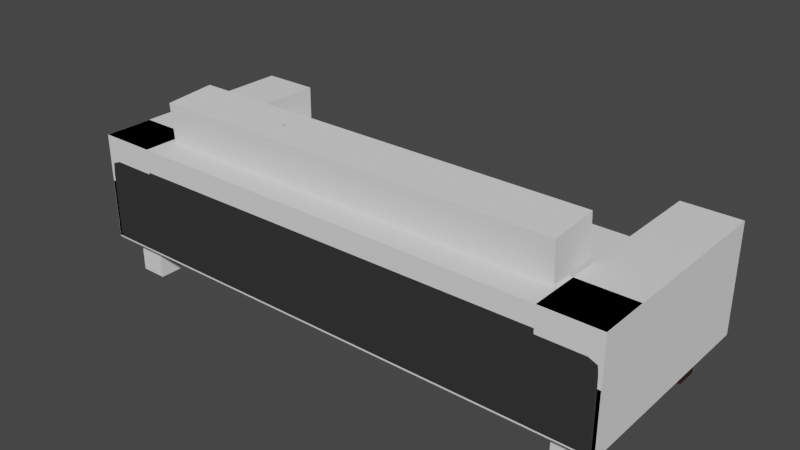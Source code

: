 # Source: couch_0.blend  (saved by Blender 3.6.13; exported with 4.5.12 LTS)
import bpy
from mathutils import Matrix  # noqa: F401  (used for matrix-valued properties, if any)

bpy.ops.wm.read_factory_settings(use_empty=True)
scene = bpy.context.scene
scene.name = 'Scene'

# ---- collections
col_couch = bpy.data.collections.new('Couch'); scene.collection.children.link(col_couch)

# ---- materials (node trees are filled in below, after node groups)
mat_material_004 = bpy.data.materials.new('Material.004')
mat_material_004.use_transparent_shadow = False
mat_couchcloth = bpy.data.materials.new('Couchcloth')
mat_couchcloth.use_transparent_shadow = False

# ---- material node trees
mat_material_004.use_nodes = True; mat_material_004.node_tree.nodes.clear()
_N = mat_material_004.node_tree.nodes; _L = mat_material_004.node_tree.links
n0 = _N.new('ShaderNodeBsdfPrincipled'); n0.name = 'Principled BSDF'; n0.location = (10, 300)
n0.distribution = 'GGX'
n0.subsurface_method = 'RANDOM_WALK_SKIN'
n0.inputs[0].default_value = (0.02849, 0.01243, 0.007008, 1.0)
n0.inputs[3].default_value = 1.45
n0.inputs[27].default_value = (0.0, 0.0, 0.0, 1.0)
n0.inputs[28].default_value = 1.0
n1 = _N.new('ShaderNodeOutputMaterial'); n1.name = 'Material Output'; n1.location = (300, 300)
_L.new(n0.outputs[0], n1.inputs[0])
n1.is_active_output = True
mat_couchcloth.use_nodes = True; mat_couchcloth.node_tree.nodes.clear()
_N = mat_couchcloth.node_tree.nodes; _L = mat_couchcloth.node_tree.links
n0 = _N.new('ShaderNodeBsdfPrincipled'); n0.name = 'Principled BSDF'; n0.location = (10, 300)
n0.distribution = 'GGX'
n0.subsurface_method = 'RANDOM_WALK_SKIN'
n0.inputs[0].default_value = (0.03472, 0.03472, 0.03472, 1.0)
n0.inputs[3].default_value = 1.45
n0.inputs[13].default_value = 0.2619
n0.inputs[27].default_value = (0.0, 0.0, 0.0, 1.0)
n0.inputs[28].default_value = 1.0
n1 = _N.new('ShaderNodeOutputMaterial'); n1.name = 'Material Output'; n1.location = (300, 300)
_L.new(n0.outputs[0], n1.inputs[0])
n1.is_active_output = True

# ---- world
world_world = bpy.data.worlds.new('World'); scene.world = world_world
world_world.use_nodes = True; world_world.node_tree.nodes.clear()
_N = world_world.node_tree.nodes; _L = world_world.node_tree.links
n0 = _N.new('ShaderNodeOutputWorld'); n0.name = 'World Output'; n0.location = (300, 300)
n1 = _N.new('ShaderNodeBackground'); n1.name = 'Background'; n1.location = (10, 300)
n1.inputs[0].default_value = (0.05088, 0.05088, 0.05088, 1.0)
_L.new(n1.outputs[0], n0.inputs[0])
n0.is_active_output = True
world_world.color = (0.05088, 0.05088, 0.05088)
world_world.use_sun_shadow = False
world_world.sun_shadow_jitter_overblur = 0.0

# ---- meshes
me_cube_011 = bpy.data.meshes.new('Cube.011')
me_cube_011.from_pydata([(-0.7639, -0.7639, -1.298), (-0.7639, -0.7639, -0.4959), (-0.7639, 0.7639, -1.298), (-0.7639, 0.7639, -0.4959), (0.7639, -0.7639, -1.298), (0.7639, -0.7639, -0.4959), (0.7639, 0.7639, -1.298), (0.7639, 0.7639, -0.4959)], [], [(0, 1, 3, 2), (2, 3, 7, 6), (6, 7, 5, 4), (4, 5, 1, 0), (2, 6, 4, 0), (7, 3, 1, 5)])
_uv = me_cube_011.uv_layers.new(name='UVMap')
_uv.uv.foreach_set('vector', [0.375, 0.0, 0.625, 0.0, 0.625, 0.25, 0.375, 0.25, 0.375, 0.25, 0.625, 0.25, 0.625, 0.5, 0.375, 0.5, 0.375, 0.5, 0.625, 0.5, 0.625, 0.75, 0.375, 0.75, 0.375, 0.75, 0.625, 0.75, 0.625, 1.0, 0.375, 1.0, 0.125, 0.5, 0.375, 0.5, 0.375, 0.75, 0.125, 0.75, 0.625, 0.5, 0.875, 0.5, 0.875, 0.75, 0.625, 0.75])
me_cube_011.materials.append(mat_material_004)
me_cube_011.update()
me_cube_006 = bpy.data.meshes.new('Cube.006')
me_cube_006.from_pydata([(-1.699, -0.9904, -0.1771), (-1.699, -0.9904, 0.1771), (-1.699, 1.01, -0.1771), (-1.699, 1.01, 0.1771), (1.694, -0.9904, -0.1771), (1.694, -0.9904, 0.1771), (1.694, 1.01, -0.1771), (1.694, 1.01, 0.1771), (1.187, 1.01, -0.1771), (1.187, 1.01, 0.1771), (1.187, -0.9904, -0.1771), (1.187, -0.9904, 0.1771), (-1.182, 1.01, -0.1771), (-1.182, -0.9904, 0.1771), (-1.182, 1.01, 0.1771), (-1.182, -0.9904, -0.1771), (-1.699, 0.6005, -0.1771), (-1.699, 0.6005, 0.1771), (1.694, 0.6005, -0.1771), (1.694, 0.6005, 0.1771), (1.187, 0.6005, 0.1771), (1.187, 0.6005, -0.1771), (-1.182, 0.6005, -0.1771), (-1.182, 0.6005, 0.1771), (-1.699, -0.6196, -0.1771), (1.694, -0.6196, 0.1771), (1.187, -0.6196, 0.1771), (1.187, -0.6196, -0.1771), (-1.182, -0.6196, -0.1771), (-1.182, -0.6196, 0.1771), (-1.699, -0.6196, 0.1771), (1.694, -0.6196, -0.1771)], [], [(16, 17, 3, 2), (8, 9, 7, 6), (31, 25, 5, 4), (15, 13, 1, 0), (27, 31, 4, 10), (29, 30, 1, 13), (25, 26, 11, 5), (28, 27, 10, 15), (4, 5, 11, 10), (12, 14, 9, 8), (2, 3, 14, 12), (24, 28, 15, 0), (26, 29, 13, 11), (10, 11, 13, 15), (9, 14, 23, 20), (2, 12, 22, 16), (12, 8, 21, 22), (7, 9, 20, 19), (14, 3, 17, 23), (8, 6, 18, 21), (6, 7, 19, 18), (24, 30, 17, 16), (0, 1, 30, 24), (20, 23, 29, 26), (16, 22, 28, 24), (22, 21, 27, 28), (19, 20, 26, 25), (23, 17, 30, 29), (21, 18, 31, 27), (18, 19, 25, 31)])
_uv = me_cube_006.uv_layers.new(name='UVMap')
_uv.uv.foreach_set('vector', [0.375, 0.2355, 0.625, 0.2355, 0.625, 0.25, 0.375, 0.25, 0.375, 0.4942, 0.625, 0.4942, 0.625, 0.5, 0.375, 0.5, 0.375, 0.7403, 0.625, 0.7403, 0.625, 0.75, 0.375, 0.75, 0.375, 0.9935, 0.625, 0.9935, 0.625, 1.0, 0.375, 1.0, 0.3692, 0.7403, 0.375, 0.7403, 0.375, 0.75, 0.3692, 0.75, 0.8685, 0.7403, 0.875, 0.7403, 0.875, 0.75, 0.8685, 0.75, 0.625, 0.7403, 0.6308, 0.7403, 0.6308, 0.75, 0.625, 0.75, 0.1315, 0.7403, 0.3692, 0.7403, 0.3692, 0.75, 0.1315, 0.75, 0.375, 0.75, 0.625, 0.75, 0.625, 0.7558, 0.375, 0.7558, 0.375, 0.2565, 0.625, 0.2565, 0.625, 0.4942, 0.375, 0.4942, 0.375, 0.25, 0.625, 0.25, 0.625, 0.2565, 0.375, 0.2565, 0.125, 0.7403, 0.1315, 0.7403, 0.1315, 0.75, 0.125, 0.75, 0.6308, 0.7403, 0.8685, 0.7403, 0.8685, 0.75, 0.6308, 0.75, 0.375, 0.7558, 0.625, 0.7558, 0.625, 0.9935, 0.375, 0.9935, 0.6308, 0.5, 0.8685, 0.5, 0.8685, 0.5145, 0.6308, 0.5145, 0.125, 0.5, 0.1315, 0.5, 0.1315, 0.5145, 0.125, 0.5145, 0.1315, 0.5, 0.3692, 0.5, 0.3692, 0.5145, 0.1315, 0.5145, 0.625, 0.5, 0.6308, 0.5, 0.6308, 0.5145, 0.625, 0.5145, 0.8685, 0.5, 0.875, 0.5, 0.875, 0.5145, 0.8685, 0.5145, 0.3692, 0.5, 0.375, 0.5, 0.375, 0.5145, 0.3692, 0.5145, 0.375, 0.5, 0.625, 0.5, 0.625, 0.5145, 0.375, 0.5145, 0.375, 0.009718, 0.625, 0.009718, 0.625, 0.2355, 0.375, 0.2355, 0.375, 0.0, 0.625, 0.0, 0.625, 0.009718, 0.375, 0.009718, 0.6308, 0.5145, 0.8685, 0.5145, 0.8685, 0.7403, 0.6308, 0.7403, 0.125, 0.5145, 0.1315, 0.5145, 0.1315, 0.7403, 0.125, 0.7403, 0.1315, 0.5145, 0.3692, 0.5145, 0.3692, 0.7403, 0.1315, 0.7403, 0.625, 0.5145, 0.6308, 0.5145, 0.6308, 0.7403, 0.625, 0.7403, 0.8685, 0.5145, 0.875, 0.5145, 0.875, 0.7403, 0.8685, 0.7403, 0.3692, 0.5145, 0.375, 0.5145, 0.375, 0.7403, 0.3692, 0.7403, 0.375, 0.5145, 0.625, 0.5145, 0.625, 0.7403, 0.375, 0.7403])
me_cube_006.materials.append(mat_couchcloth)
me_cube_006.update()
me_cube_005 = bpy.data.meshes.new('Cube.005')
me_cube_005.from_pydata([(-1.699, -0.9904, -0.1771), (-1.699, -0.9904, 0.1771), (-1.699, 1.01, -0.1771), (-1.699, 1.01, 0.1771), (1.694, -0.9904, -0.1771), (1.694, -0.9904, 0.1771), (1.694, 1.01, -0.1771), (1.694, 1.01, 0.1771), (1.187, 1.01, -0.1771), (1.187, 1.01, 0.1771), (1.187, -0.9904, -0.1771), (1.187, -0.9904, 0.1771), (-1.182, 1.01, -0.1771), (-1.182, -0.9904, 0.1771), (-1.182, 1.01, 0.1771), (-1.182, -0.9904, -0.1771), (-1.699, 0.6005, -0.1771), (-1.699, 0.6005, 0.1771), (1.694, 0.6005, -0.1771), (1.694, 0.6005, 0.1771), (1.187, 0.6005, 0.1771), (1.187, 0.6005, -0.1771), (-1.182, 0.6005, -0.1771), (-1.182, 0.6005, 0.1771), (-1.699, -0.6196, -0.1771), (1.694, -0.6196, 0.1771), (1.187, -0.6196, 0.1771), (1.187, -0.6196, -0.1771), (-1.182, -0.6196, -0.1771), (-1.182, -0.6196, 0.1771), (-1.699, -0.6196, 0.1771), (1.694, -0.6196, -0.1771)], [], [(16, 17, 3, 2), (8, 9, 7, 6), (31, 25, 5, 4), (15, 13, 1, 0), (27, 31, 4, 10), (29, 30, 1, 13), (25, 26, 11, 5), (28, 27, 10, 15), (4, 5, 11, 10), (12, 14, 9, 8), (2, 3, 14, 12), (24, 28, 15, 0), (26, 29, 13, 11), (10, 11, 13, 15), (9, 14, 23, 20), (2, 12, 22, 16), (12, 8, 21, 22), (7, 9, 20, 19), (14, 3, 17, 23), (8, 6, 18, 21), (6, 7, 19, 18), (24, 30, 17, 16), (0, 1, 30, 24), (20, 23, 29, 26), (16, 22, 28, 24), (22, 21, 27, 28), (19, 20, 26, 25), (23, 17, 30, 29), (21, 18, 31, 27), (18, 19, 25, 31)])
_uv = me_cube_005.uv_layers.new(name='UVMap')
_uv.uv.foreach_set('vector', [0.375, 0.2355, 0.625, 0.2355, 0.625, 0.25, 0.375, 0.25, 0.375, 0.4942, 0.625, 0.4942, 0.625, 0.5, 0.375, 0.5, 0.375, 0.7403, 0.625, 0.7403, 0.625, 0.75, 0.375, 0.75, 0.375, 0.9935, 0.625, 0.9935, 0.625, 1.0, 0.375, 1.0, 0.3692, 0.7403, 0.375, 0.7403, 0.375, 0.75, 0.3692, 0.75, 0.8685, 0.7403, 0.875, 0.7403, 0.875, 0.75, 0.8685, 0.75, 0.625, 0.7403, 0.6308, 0.7403, 0.6308, 0.75, 0.625, 0.75, 0.1315, 0.7403, 0.3692, 0.7403, 0.3692, 0.75, 0.1315, 0.75, 0.375, 0.75, 0.625, 0.75, 0.625, 0.7558, 0.375, 0.7558, 0.375, 0.2565, 0.625, 0.2565, 0.625, 0.4942, 0.375, 0.4942, 0.375, 0.25, 0.625, 0.25, 0.625, 0.2565, 0.375, 0.2565, 0.125, 0.7403, 0.1315, 0.7403, 0.1315, 0.75, 0.125, 0.75, 0.6308, 0.7403, 0.8685, 0.7403, 0.8685, 0.75, 0.6308, 0.75, 0.375, 0.7558, 0.625, 0.7558, 0.625, 0.9935, 0.375, 0.9935, 0.6308, 0.5, 0.8685, 0.5, 0.8685, 0.5145, 0.6308, 0.5145, 0.125, 0.5, 0.1315, 0.5, 0.1315, 0.5145, 0.125, 0.5145, 0.1315, 0.5, 0.3692, 0.5, 0.3692, 0.5145, 0.1315, 0.5145, 0.625, 0.5, 0.6308, 0.5, 0.6308, 0.5145, 0.625, 0.5145, 0.8685, 0.5, 0.875, 0.5, 0.875, 0.5145, 0.8685, 0.5145, 0.3692, 0.5, 0.375, 0.5, 0.375, 0.5145, 0.3692, 0.5145, 0.375, 0.5, 0.625, 0.5, 0.625, 0.5145, 0.375, 0.5145, 0.375, 0.009718, 0.625, 0.009718, 0.625, 0.2355, 0.375, 0.2355, 0.375, 0.0, 0.625, 0.0, 0.625, 0.009718, 0.375, 0.009718, 0.6308, 0.5145, 0.8685, 0.5145, 0.8685, 0.7403, 0.6308, 0.7403, 0.125, 0.5145, 0.1315, 0.5145, 0.1315, 0.7403, 0.125, 0.7403, 0.1315, 0.5145, 0.3692, 0.5145, 0.3692, 0.7403, 0.1315, 0.7403, 0.625, 0.5145, 0.6308, 0.5145, 0.6308, 0.7403, 0.625, 0.7403, 0.8685, 0.5145, 0.875, 0.5145, 0.875, 0.7403, 0.8685, 0.7403, 0.3692, 0.5145, 0.375, 0.5145, 0.375, 0.7403, 0.3692, 0.7403, 0.375, 0.5145, 0.625, 0.5145, 0.625, 0.7403, 0.375, 0.7403])
me_cube_005.materials.append(mat_couchcloth)
me_cube_005.update()
me_cube_004 = bpy.data.meshes.new('Cube.004')
me_cube_004.from_pydata([(-1.699, -0.9904, -0.1771), (-1.699, -0.9904, 0.1771), (-1.699, 1.01, -0.1771), (-1.699, 1.01, 0.1771), (1.694, -0.9904, -0.1771), (1.694, -0.9904, 0.1771), (1.694, 1.01, -0.1771), (1.694, 1.01, 0.1771), (1.187, 1.01, -0.1771), (1.187, 1.01, 0.1771), (1.187, -0.9904, -0.1771), (1.187, -0.9904, 0.1771), (-1.182, 1.01, -0.1771), (-1.182, -0.9904, 0.1771), (-1.182, 1.01, 0.1771), (-1.182, -0.9904, -0.1771), (-1.699, 0.6005, -0.1771), (-1.699, 0.6005, 0.1771), (1.694, 0.6005, -0.1771), (1.694, 0.6005, 0.1771), (1.187, 0.6005, 0.1771), (1.187, 0.6005, -0.1771), (-1.182, 0.6005, -0.1771), (-1.182, 0.6005, 0.1771), (-1.699, -0.6196, -0.1771), (1.694, -0.6196, 0.1771), (1.187, -0.6196, 0.1771), (1.187, -0.6196, -0.1771), (-1.182, -0.6196, -0.1771), (-1.182, -0.6196, 0.1771), (-1.699, -0.6196, 0.1771), (1.694, -0.6196, -0.1771)], [], [(16, 17, 3, 2), (8, 9, 7, 6), (31, 25, 5, 4), (15, 13, 1, 0), (27, 31, 4, 10), (29, 30, 1, 13), (25, 26, 11, 5), (28, 27, 10, 15), (4, 5, 11, 10), (12, 14, 9, 8), (2, 3, 14, 12), (24, 28, 15, 0), (26, 29, 13, 11), (10, 11, 13, 15), (9, 14, 23, 20), (2, 12, 22, 16), (12, 8, 21, 22), (7, 9, 20, 19), (14, 3, 17, 23), (8, 6, 18, 21), (6, 7, 19, 18), (24, 30, 17, 16), (0, 1, 30, 24), (20, 23, 29, 26), (16, 22, 28, 24), (22, 21, 27, 28), (19, 20, 26, 25), (23, 17, 30, 29), (21, 18, 31, 27), (18, 19, 25, 31)])
_uv = me_cube_004.uv_layers.new(name='UVMap')
_uv.uv.foreach_set('vector', [0.375, 0.2355, 0.625, 0.2355, 0.625, 0.25, 0.375, 0.25, 0.375, 0.4942, 0.625, 0.4942, 0.625, 0.5, 0.375, 0.5, 0.375, 0.7403, 0.625, 0.7403, 0.625, 0.75, 0.375, 0.75, 0.375, 0.9935, 0.625, 0.9935, 0.625, 1.0, 0.375, 1.0, 0.3692, 0.7403, 0.375, 0.7403, 0.375, 0.75, 0.3692, 0.75, 0.8685, 0.7403, 0.875, 0.7403, 0.875, 0.75, 0.8685, 0.75, 0.625, 0.7403, 0.6308, 0.7403, 0.6308, 0.75, 0.625, 0.75, 0.1315, 0.7403, 0.3692, 0.7403, 0.3692, 0.75, 0.1315, 0.75, 0.375, 0.75, 0.625, 0.75, 0.625, 0.7558, 0.375, 0.7558, 0.375, 0.2565, 0.625, 0.2565, 0.625, 0.4942, 0.375, 0.4942, 0.375, 0.25, 0.625, 0.25, 0.625, 0.2565, 0.375, 0.2565, 0.125, 0.7403, 0.1315, 0.7403, 0.1315, 0.75, 0.125, 0.75, 0.6308, 0.7403, 0.8685, 0.7403, 0.8685, 0.75, 0.6308, 0.75, 0.375, 0.7558, 0.625, 0.7558, 0.625, 0.9935, 0.375, 0.9935, 0.6308, 0.5, 0.8685, 0.5, 0.8685, 0.5145, 0.6308, 0.5145, 0.125, 0.5, 0.1315, 0.5, 0.1315, 0.5145, 0.125, 0.5145, 0.1315, 0.5, 0.3692, 0.5, 0.3692, 0.5145, 0.1315, 0.5145, 0.625, 0.5, 0.6308, 0.5, 0.6308, 0.5145, 0.625, 0.5145, 0.8685, 0.5, 0.875, 0.5, 0.875, 0.5145, 0.8685, 0.5145, 0.3692, 0.5, 0.375, 0.5, 0.375, 0.5145, 0.3692, 0.5145, 0.375, 0.5, 0.625, 0.5, 0.625, 0.5145, 0.375, 0.5145, 0.375, 0.009718, 0.625, 0.009718, 0.625, 0.2355, 0.375, 0.2355, 0.375, 0.0, 0.625, 0.0, 0.625, 0.009718, 0.375, 0.009718, 0.6308, 0.5145, 0.8685, 0.5145, 0.8685, 0.7403, 0.6308, 0.7403, 0.125, 0.5145, 0.1315, 0.5145, 0.1315, 0.7403, 0.125, 0.7403, 0.1315, 0.5145, 0.3692, 0.5145, 0.3692, 0.7403, 0.1315, 0.7403, 0.625, 0.5145, 0.6308, 0.5145, 0.6308, 0.7403, 0.625, 0.7403, 0.8685, 0.5145, 0.875, 0.5145, 0.875, 0.7403, 0.8685, 0.7403, 0.3692, 0.5145, 0.375, 0.5145, 0.375, 0.7403, 0.3692, 0.7403, 0.375, 0.5145, 0.625, 0.5145, 0.625, 0.7403, 0.375, 0.7403])
me_cube_004.materials.append(mat_couchcloth)
me_cube_004.update()
me_cube_003 = bpy.data.meshes.new('Cube.003')
me_cube_003.from_pydata([(-1.699, -0.9904, -0.1771), (-1.699, -0.9904, 0.1771), (-1.699, 1.01, -0.1771), (-1.699, 1.01, 0.1771), (1.694, -0.9904, -0.1771), (1.694, -0.9904, 0.1771), (1.694, 1.01, -0.1771), (1.694, 1.01, 0.1771), (1.615, 1.01, -0.1771), (1.615, 1.01, 0.1771), (1.615, -0.9904, -0.1771), (1.615, -0.9904, 0.1771), (-1.611, 1.01, -0.1771), (-1.611, -0.9904, 0.1771), (-1.611, 1.01, 0.1771), (-1.611, -0.9904, -0.1771), (-1.699, 0.8936, -0.1771), (-1.699, 0.8936, 0.1771), (1.694, 0.8936, -0.1771), (1.694, 0.8936, 0.1771), (1.615, 0.8936, 0.1771), (1.615, 0.8936, -0.1771), (-1.611, 0.8936, -0.1771), (-1.611, 0.8936, 0.1771), (-1.699, -0.9127, -0.1771), (1.694, -0.9127, 0.1771), (1.615, -0.9127, 0.1771), (1.615, -0.9127, -0.1771), (-1.611, -0.9127, -0.1771), (-1.611, -0.9127, 0.1771), (-1.699, -0.9127, 0.1771), (1.694, -0.9127, -0.1771)], [], [(16, 17, 3, 2), (8, 9, 7, 6), (31, 25, 5, 4), (15, 13, 1, 0), (27, 31, 4, 10), (29, 30, 1, 13), (25, 26, 11, 5), (28, 27, 10, 15), (4, 5, 11, 10), (12, 14, 9, 8), (2, 3, 14, 12), (24, 28, 15, 0), (26, 29, 13, 11), (10, 11, 13, 15), (9, 14, 23, 20), (2, 12, 22, 16), (12, 8, 21, 22), (7, 9, 20, 19), (14, 3, 17, 23), (8, 6, 18, 21), (6, 7, 19, 18), (24, 30, 17, 16), (0, 1, 30, 24), (20, 23, 29, 26), (16, 22, 28, 24), (22, 21, 27, 28), (19, 20, 26, 25), (23, 17, 30, 29), (21, 18, 31, 27), (18, 19, 25, 31)])
_uv = me_cube_003.uv_layers.new(name='UVMap')
_uv.uv.foreach_set('vector', [0.375, 0.2355, 0.625, 0.2355, 0.625, 0.25, 0.375, 0.25, 0.375, 0.4942, 0.625, 0.4942, 0.625, 0.5, 0.375, 0.5, 0.375, 0.7403, 0.625, 0.7403, 0.625, 0.75, 0.375, 0.75, 0.375, 0.9935, 0.625, 0.9935, 0.625, 1.0, 0.375, 1.0, 0.3692, 0.7403, 0.375, 0.7403, 0.375, 0.75, 0.3692, 0.75, 0.8685, 0.7403, 0.875, 0.7403, 0.875, 0.75, 0.8685, 0.75, 0.625, 0.7403, 0.6308, 0.7403, 0.6308, 0.75, 0.625, 0.75, 0.1315, 0.7403, 0.3692, 0.7403, 0.3692, 0.75, 0.1315, 0.75, 0.375, 0.75, 0.625, 0.75, 0.625, 0.7558, 0.375, 0.7558, 0.375, 0.2565, 0.625, 0.2565, 0.625, 0.4942, 0.375, 0.4942, 0.375, 0.25, 0.625, 0.25, 0.625, 0.2565, 0.375, 0.2565, 0.125, 0.7403, 0.1315, 0.7403, 0.1315, 0.75, 0.125, 0.75, 0.6308, 0.7403, 0.8685, 0.7403, 0.8685, 0.75, 0.6308, 0.75, 0.375, 0.7558, 0.625, 0.7558, 0.625, 0.9935, 0.375, 0.9935, 0.6308, 0.5, 0.8685, 0.5, 0.8685, 0.5145, 0.6308, 0.5145, 0.125, 0.5, 0.1315, 0.5, 0.1315, 0.5145, 0.125, 0.5145, 0.1315, 0.5, 0.3692, 0.5, 0.3692, 0.5145, 0.1315, 0.5145, 0.625, 0.5, 0.6308, 0.5, 0.6308, 0.5145, 0.625, 0.5145, 0.8685, 0.5, 0.875, 0.5, 0.875, 0.5145, 0.8685, 0.5145, 0.3692, 0.5, 0.375, 0.5, 0.375, 0.5145, 0.3692, 0.5145, 0.375, 0.5, 0.625, 0.5, 0.625, 0.5145, 0.375, 0.5145, 0.375, 0.009718, 0.625, 0.009718, 0.625, 0.2355, 0.375, 0.2355, 0.375, 0.0, 0.625, 0.0, 0.625, 0.009718, 0.375, 0.009718, 0.6308, 0.5145, 0.8685, 0.5145, 0.8685, 0.7403, 0.6308, 0.7403, 0.125, 0.5145, 0.1315, 0.5145, 0.1315, 0.7403, 0.125, 0.7403, 0.1315, 0.5145, 0.3692, 0.5145, 0.3692, 0.7403, 0.1315, 0.7403, 0.625, 0.5145, 0.6308, 0.5145, 0.6308, 0.7403, 0.625, 0.7403, 0.8685, 0.5145, 0.875, 0.5145, 0.875, 0.7403, 0.8685, 0.7403, 0.3692, 0.5145, 0.375, 0.5145, 0.375, 0.7403, 0.3692, 0.7403, 0.375, 0.5145, 0.625, 0.5145, 0.625, 0.7403, 0.375, 0.7403])
me_cube_003.materials.append(mat_couchcloth)
me_cube_003.update()
me_cube_002 = bpy.data.meshes.new('Cube.002')
me_cube_002.from_pydata([(-1.076, -0.3139, -0.1647), (-1.076, -0.3139, -0.02998), (-1.076, 0.6878, -0.1647), (-1.076, 0.6878, -0.02998), (1.072, -0.3139, -0.1647), (1.072, -0.3139, -0.02998), (1.072, 0.6878, -0.1647), (1.072, 0.6878, -0.02998), (0.8455, 0.6878, -0.1647), (0.8455, 0.6878, -0.02998), (0.8455, -0.3139, -0.1647), (0.8455, -0.3139, -0.02998), (-0.8419, 0.6878, -0.1647), (-0.8419, -0.3139, -0.02998), (-0.8419, 0.6878, -0.02998), (-0.8419, -0.3139, -0.1647), (-1.076, -0.171, -0.1647), (-1.076, -0.171, -0.02998), (1.072, -0.171, -0.1647), (1.072, -0.171, -0.02998), (0.8455, -0.171, -0.02998), (0.8455, -0.171, -0.1647), (-0.8419, -0.171, -0.1647), (-0.8419, -0.171, -0.02998), (-1.076, -0.171, 0.3041), (-1.076, 0.6878, 0.3041), (0.8455, 0.6878, 0.3041), (1.072, 0.6878, 0.3041), (1.072, -0.171, 0.3041), (1.072, -0.3139, 0.3041), (-0.8419, -0.3139, 0.3041), (-1.076, -0.3139, 0.3041), (0.8455, -0.3139, 0.3041), (0.8455, -0.171, 0.3041), (-0.8419, 0.6878, 0.3041), (-0.8419, -0.171, 0.3041), (-0.8718, 0.6878, -0.1647), (-0.8718, -0.3139, -0.02998), (-0.8718, 0.6878, -0.02998), (-0.8718, -0.3139, -0.1647), (-0.8718, -0.171, -0.1647), (-0.8718, -0.3139, 0.3041), (-0.8718, 0.6878, 0.3041), (-0.8718, -0.171, 0.3041), (-1.052, 0.6878, -0.1647), (-1.052, -0.3139, -0.02998), (-1.052, -0.171, -0.1647), (-1.052, -0.3139, 0.3041), (-1.052, 0.6878, -0.02998), (-1.052, -0.3139, -0.1647), (-1.052, 0.6878, 0.3041), (-1.052, -0.171, 0.3041), (1.051, 0.6878, -0.02998), (1.051, -0.3139, -0.1647), (1.051, 0.6878, -0.1647), (1.051, -0.3139, -0.02998), (1.051, -0.171, -0.1647), (1.051, 0.6878, 0.3041), (1.051, -0.3139, 0.3041), (1.051, -0.171, 0.3041), (0.8726, 0.6878, -0.1647), (0.8726, -0.3139, -0.02998), (0.8726, -0.171, -0.1647), (0.8726, -0.3139, 0.3041), (0.8726, 0.6878, -0.02998), (0.8726, -0.3139, -0.1647), (0.8726, 0.6878, 0.3041), (0.8726, -0.171, 0.3041), (-1.076, -0.1887, -0.1647), (1.072, -0.1887, -0.02998), (0.8455, -0.1887, -0.1647), (-0.8419, -0.1887, -0.1647), (-1.076, -0.1887, -0.02998), (1.072, -0.1887, -0.1647), (1.072, -0.1887, 0.3041), (0.8455, -0.1887, 0.3041), (-0.8419, -0.1887, 0.3041), (-1.076, -0.1887, 0.3041), (-0.8718, -0.1887, 0.3041), (-0.8718, -0.1887, -0.1647), (-1.052, -0.1887, -0.1647), (-1.052, -0.1887, 0.3041), (1.051, -0.1887, 0.3041), (1.051, -0.1887, -0.1647), (0.8726, -0.1887, -0.1647), (0.8726, -0.1887, 0.3041), (-1.076, -0.2944, -0.1647), (1.072, -0.2944, -0.02998), (0.8455, -0.2944, -0.1647), (-0.8419, -0.2944, -0.1647), (1.072, -0.2944, 0.3041), (0.8455, -0.2944, 0.3041), (-0.8419, -0.2944, 0.3041), (-0.8718, -0.2944, 0.3041), (-0.8718, -0.2944, -0.1647), (-1.052, -0.2944, -0.1647), (-1.052, -0.2944, 0.3041), (1.051, -0.2944, 0.3041), (1.051, -0.2944, -0.1647), (0.8726, -0.2944, -0.1647), (0.8726, -0.2944, 0.3041), (-1.076, -0.2944, -0.02998), (1.072, -0.2944, -0.1647), (-1.076, -0.2944, 0.3041), (0.8455, 0.6878, -0.01479), (0.8455, -0.171, -0.01479), (1.072, -0.3139, -0.01479), (1.072, -0.171, -0.01479), (0.8455, -0.3139, -0.01479), (1.072, 0.6878, -0.01479), (-1.076, 0.6878, -0.01479), (-0.8419, 0.6878, -0.01479), (-1.076, -0.3139, -0.01479), (-1.076, -0.171, -0.01479), (-0.8419, -0.171, -0.01479), (-0.8419, -0.3139, -0.01479), (-0.8718, -0.3139, -0.01479), (-0.8718, 0.6878, -0.01479), (-1.052, -0.3139, -0.01479), (-1.052, 0.6878, -0.01479), (1.051, -0.3139, -0.01479), (1.051, 0.6878, -0.01479), (0.8726, -0.3139, -0.01479), (0.8726, 0.6878, -0.01479), (-1.076, -0.1887, -0.01479), (1.072, -0.1887, -0.01479), (1.072, -0.2944, -0.01479), (-1.076, -0.2944, -0.01479), (0.8231, 0.6878, -0.02998), (0.8231, -0.3139, -0.1647), (0.8231, 0.6878, -0.1647), (0.8231, -0.3139, -0.02998), (0.8231, -0.171, -0.02998), (0.8231, -0.171, -0.1647), (0.8231, -0.3139, 0.3041), (0.8231, -0.171, 0.3041), (0.8231, -0.1887, 0.3041), (0.8231, -0.1887, -0.1647), (0.8231, -0.2944, 0.3041), (0.8231, -0.2944, -0.1647), (0.8231, -0.3139, -0.01479), (0.8231, -0.171, -0.01479), (-0.82, 0.6878, -0.1647), (-0.82, -0.3139, -0.02998), (-0.82, -0.171, -0.1647), (-0.82, -0.3139, 0.3041), (-0.82, -0.1887, -0.1647), (-0.82, -0.2944, -0.1647), (-0.82, -0.3139, -0.01479), (-0.82, 0.6878, -0.02998), (-0.82, -0.3139, -0.1647), (-0.82, -0.171, -0.02998), (-0.82, -0.171, 0.3041), (-0.82, -0.1887, 0.3041), (-0.82, -0.2944, 0.3041), (-0.82, -0.171, -0.01479), (-1.076, -0.3139, -0.1496), (-1.076, 0.6878, -0.1496), (1.072, 0.6878, -0.1496), (1.072, -0.3139, -0.1496), (0.8455, -0.3139, -0.1496), (0.8455, 0.6878, -0.1496), (-0.8419, 0.6878, -0.1496), (-0.8419, -0.3139, -0.1496), (1.072, -0.171, -0.1496), (-1.076, -0.171, -0.1496), (-0.8718, 0.6878, -0.1496), (-0.8718, -0.3139, -0.1496), (-1.052, 0.6878, -0.1496), (-1.052, -0.3139, -0.1496), (1.051, -0.3139, -0.1496), (1.051, 0.6878, -0.1496), (0.8726, 0.6878, -0.1496), (0.8726, -0.3139, -0.1496), (-1.076, -0.1887, -0.1496), (1.072, -0.1887, -0.1496), (-1.076, -0.2944, -0.1496), (1.072, -0.2944, -0.1496), (0.8231, -0.3139, -0.1496), (0.8231, 0.6878, -0.1496), (-0.82, 0.6878, -0.1496), (-0.82, -0.3139, -0.1496), (-1.076, -0.3139, -0.04457), (-1.076, 0.6878, -0.04457), (1.072, 0.6878, -0.04457), (1.072, -0.3139, -0.04457), (0.8455, -0.3139, -0.04457), (0.8455, 0.6878, -0.04457), (-0.8419, 0.6878, -0.04457), (-0.8419, -0.3139, -0.04457), (1.072, -0.171, -0.04457), (-1.076, -0.171, -0.04457), (-0.8718, 0.6878, -0.04457), (-0.8718, -0.3139, -0.04457), (-1.052, 0.6878, -0.04457), (-1.052, -0.3139, -0.04457), (1.051, -0.3139, -0.04457), (1.051, 0.6878, -0.04457), (0.8726, 0.6878, -0.04457), (0.8726, -0.3139, -0.04457), (-1.076, -0.1887, -0.04457), (1.072, -0.1887, -0.04457), (-1.076, -0.2944, -0.04457), (1.072, -0.2944, -0.04457), (0.8231, -0.3139, -0.04457), (0.8231, 0.6878, -0.04457), (-0.82, 0.6878, -0.04457), (-0.82, -0.3139, -0.04457)], [], [(191, 17, 3, 183), (197, 52, 7, 184), (203, 87, 5, 185), (195, 45, 1, 182), (98, 102, 4, 53), (140, 108, 32, 134), (119, 110, 25, 50), (139, 88, 10, 129), (199, 61, 11, 186), (205, 128, 9, 187), (192, 38, 14, 188), (94, 89, 15, 39), (123, 104, 26, 66), (207, 143, 13, 189), (149, 14, 23, 151), (36, 12, 22, 40), (130, 8, 21, 133), (120, 106, 29, 58), (104, 105, 33, 26), (54, 6, 18, 56), (184, 7, 19, 190), (200, 72, 17, 191), (96, 103, 31, 47), (100, 91, 32, 63), (154, 92, 30, 145), (66, 26, 33, 67), (50, 25, 24, 51), (125, 107, 28, 74), (141, 135, 33, 105), (110, 113, 24, 25), (155, 152, 135, 141), (115, 148, 145, 30), (116, 115, 30, 41), (114, 111, 34, 35), (34, 42, 43, 35), (92, 93, 41, 30), (44, 36, 40, 46), (95, 94, 39, 49), (194, 48, 38, 192), (118, 116, 41, 47), (189, 13, 37, 193), (183, 3, 48, 194), (86, 95, 49, 0), (2, 44, 46, 16), (111, 117, 42, 34), (42, 50, 51, 43), (93, 96, 47, 41), (112, 118, 47, 31), (193, 37, 45, 195), (27, 57, 59, 28), (90, 97, 58, 29), (60, 54, 56, 62), (117, 119, 50, 42), (185, 5, 55, 196), (122, 120, 58, 63), (99, 98, 53, 65), (198, 64, 52, 197), (187, 9, 64, 198), (88, 99, 65, 10), (109, 121, 57, 27), (8, 60, 62, 21), (57, 66, 67, 59), (97, 100, 63, 58), (196, 55, 61, 199), (108, 122, 63, 32), (59, 67, 85, 82), (21, 62, 84, 70), (62, 56, 83, 84), (28, 59, 82, 74), (43, 51, 81, 78), (16, 46, 80, 68), (46, 40, 79, 80), (35, 43, 78, 76), (121, 123, 66, 57), (152, 35, 76, 153), (67, 33, 75, 85), (51, 24, 77, 81), (202, 101, 72, 200), (113, 124, 77, 24), (40, 22, 71, 79), (133, 21, 70, 137), (56, 18, 73, 83), (190, 19, 69, 201), (126, 125, 74, 90), (182, 1, 101, 202), (82, 85, 100, 97), (70, 84, 99, 88), (84, 83, 98, 99), (74, 82, 97, 90), (78, 81, 96, 93), (68, 80, 95, 86), (80, 79, 94, 95), (76, 78, 93, 92), (106, 126, 90, 29), (153, 76, 92, 154), (85, 75, 91, 100), (81, 77, 103, 96), (79, 71, 89, 94), (137, 70, 88, 139), (83, 73, 102, 98), (201, 69, 87, 203), (72, 101, 127, 124), (5, 87, 126, 106), (87, 69, 125, 126), (17, 72, 124, 113), (52, 64, 123, 121), (11, 61, 122, 108), (7, 52, 121, 109), (61, 55, 120, 122), (38, 48, 119, 117), (1, 45, 118, 112), (14, 38, 117, 111), (45, 37, 116, 118), (23, 14, 111, 114), (37, 13, 115, 116), (131, 11, 108, 140), (19, 7, 109, 107), (3, 17, 113, 110), (151, 23, 114, 155), (101, 1, 112, 127), (69, 19, 107, 125), (9, 20, 105, 104), (55, 5, 106, 120), (64, 9, 104, 123), (48, 3, 110, 119), (127, 112, 31, 103), (155, 114, 35, 152), (20, 132, 141, 105), (143, 131, 140, 148), (146, 137, 139, 147), (75, 136, 138, 91), (144, 133, 137, 146), (33, 135, 136, 75), (91, 138, 134, 32), (142, 130, 133, 144), (9, 128, 132, 20), (186, 11, 131, 204), (206, 149, 128, 205), (147, 139, 129, 150), (89, 147, 150, 15), (188, 14, 149, 206), (12, 142, 144, 22), (107, 109, 27, 28), (22, 144, 146, 71), (71, 146, 147, 89), (13, 143, 148, 115), (140, 134, 145, 148), (132, 151, 155, 141), (136, 153, 154, 138), (135, 152, 153, 136), (138, 154, 145, 134), (128, 149, 151, 132), (204, 131, 143, 207), (129, 178, 181, 150), (12, 162, 180, 142), (142, 180, 179, 130), (10, 160, 178, 129), (73, 175, 177, 102), (0, 156, 176, 86), (18, 164, 175, 73), (86, 176, 174, 68), (53, 170, 173, 65), (8, 161, 172, 60), (60, 172, 171, 54), (4, 159, 170, 53), (39, 167, 169, 49), (2, 157, 168, 44), (15, 163, 167, 39), (44, 168, 166, 36), (68, 174, 165, 16), (6, 158, 164, 18), (150, 181, 163, 15), (36, 166, 162, 12), (130, 179, 161, 8), (65, 173, 160, 10), (49, 169, 156, 0), (102, 177, 159, 4), (54, 171, 158, 6), (16, 165, 157, 2), (178, 204, 207, 181), (162, 188, 206, 180), (180, 206, 205, 179), (160, 186, 204, 178), (175, 201, 203, 177), (156, 182, 202, 176), (164, 190, 201, 175), (176, 202, 200, 174), (170, 196, 199, 173), (161, 187, 198, 172), (172, 198, 197, 171), (159, 185, 196, 170), (167, 193, 195, 169), (157, 183, 194, 168), (163, 189, 193, 167), (168, 194, 192, 166), (174, 200, 191, 165), (158, 184, 190, 164), (181, 207, 189, 163), (166, 192, 188, 162), (179, 205, 187, 161), (173, 199, 186, 160), (169, 195, 182, 156), (177, 203, 185, 159), (171, 197, 184, 158), (165, 191, 183, 157), (124, 127, 103, 77)])
_uv = me_cube_002.uv_layers.new(name='UVMap')
_uv.uv.foreach_set('vector', [0.5979, 0.03565, 0.625, 0.03565, 0.625, 0.25, 0.5979, 0.25, 0.5979, 0.4976, 0.625, 0.4976, 0.625, 0.5, 0.5979, 0.5, 0.5979, 0.7451, 0.625, 0.7451, 0.625, 0.75, 0.5979, 0.75, 0.5979, 0.9972, 0.625, 0.9972, 0.625, 1.0, 0.5979, 1.0, 0.3726, 0.7451, 0.375, 0.7451, 0.375, 0.75, 0.3726, 0.75, 0.625, 0.779, 0.625, 0.7764, 0.625, 0.7764, 0.625, 0.779, 0.625, 0.2528, 0.625, 0.25, 0.625, 0.25, 0.625, 0.2528, 0.346, 0.7451, 0.3486, 0.7451, 0.3486, 0.75, 0.346, 0.75, 0.5979, 0.7732, 0.625, 0.7732, 0.625, 0.7764, 0.5979, 0.7764, 0.5979, 0.471, 0.625, 0.471, 0.625, 0.4736, 0.5979, 0.4736, 0.5979, 0.2738, 0.625, 0.2738, 0.625, 0.2773, 0.5979, 0.2773, 0.1488, 0.7451, 0.1523, 0.7451, 0.1523, 0.75, 0.1488, 0.75, 0.625, 0.4768, 0.625, 0.4736, 0.625, 0.4736, 0.625, 0.4768, 0.5979, 0.9702, 0.625, 0.9702, 0.625, 0.9727, 0.5979, 0.9727, 0.8452, 0.5, 0.8477, 0.5, 0.8477, 0.7143, 0.8452, 0.7143, 0.1488, 0.5, 0.1523, 0.5, 0.1523, 0.7143, 0.1488, 0.7143, 0.346, 0.5, 0.3486, 0.5, 0.3486, 0.7143, 0.346, 0.7143, 0.625, 0.7524, 0.625, 0.75, 0.625, 0.75, 0.625, 0.7524, 0.6514, 0.5, 0.6514, 0.7143, 0.6514, 0.7143, 0.6514, 0.5, 0.3726, 0.5, 0.375, 0.5, 0.375, 0.7143, 0.3726, 0.7143, 0.5979, 0.5, 0.625, 0.5, 0.625, 0.7143, 0.5979, 0.7143, 0.5979, 0.03126, 0.625, 0.03126, 0.625, 0.03565, 0.5979, 0.03565, 0.8722, 0.7451, 0.875, 0.7451, 0.875, 0.75, 0.8722, 0.75, 0.6482, 0.7451, 0.6514, 0.7451, 0.6514, 0.75, 0.6482, 0.75, 0.8452, 0.7451, 0.8477, 0.7451, 0.8477, 0.75, 0.8452, 0.75, 0.6482, 0.5, 0.6514, 0.5, 0.6514, 0.7143, 0.6482, 0.7143, 0.8722, 0.5, 0.875, 0.5, 0.875, 0.7143, 0.8722, 0.7143, 0.625, 0.7187, 0.625, 0.7143, 0.625, 0.7143, 0.625, 0.7187, 0.654, 0.7143, 0.654, 0.7143, 0.6514, 0.7143, 0.6514, 0.7143, 0.625, 0.25, 0.625, 0.03565, 0.625, 0.03565, 0.625, 0.25, 0.8452, 0.7143, 0.8452, 0.7143, 0.654, 0.7143, 0.654, 0.7143, 0.625, 0.9727, 0.625, 0.9702, 0.625, 0.9702, 0.625, 0.9727, 0.625, 0.9762, 0.625, 0.9727, 0.625, 0.9727, 0.625, 0.9762, 0.8477, 0.7143, 0.8477, 0.5, 0.8477, 0.5, 0.8477, 0.7143, 0.8477, 0.5, 0.8512, 0.5, 0.8512, 0.7143, 0.8477, 0.7143, 0.8477, 0.7451, 0.8512, 0.7451, 0.8512, 0.75, 0.8477, 0.75, 0.1278, 0.5, 0.1488, 0.5, 0.1488, 0.7143, 0.1278, 0.7143, 0.1278, 0.7451, 0.1488, 0.7451, 0.1488, 0.75, 0.1278, 0.75, 0.5979, 0.2528, 0.625, 0.2528, 0.625, 0.2738, 0.5979, 0.2738, 0.625, 0.9972, 0.625, 0.9762, 0.625, 0.9762, 0.625, 0.9972, 0.5979, 0.9727, 0.625, 0.9727, 0.625, 0.9762, 0.5979, 0.9762, 0.5979, 0.25, 0.625, 0.25, 0.625, 0.2528, 0.5979, 0.2528, 0.125, 0.7451, 0.1278, 0.7451, 0.1278, 0.75, 0.125, 0.75, 0.125, 0.5, 0.1278, 0.5, 0.1278, 0.7143, 0.125, 0.7143, 0.625, 0.2773, 0.625, 0.2738, 0.625, 0.2738, 0.625, 0.2773, 0.8512, 0.5, 0.8722, 0.5, 0.8722, 0.7143, 0.8512, 0.7143, 0.8512, 0.7451, 0.8722, 0.7451, 0.8722, 0.75, 0.8512, 0.75, 0.625, 1.0, 0.625, 0.9972, 0.625, 0.9972, 0.625, 1.0, 0.5979, 0.9762, 0.625, 0.9762, 0.625, 0.9972, 0.5979, 0.9972, 0.625, 0.5, 0.6274, 0.5, 0.6274, 0.7143, 0.625, 0.7143, 0.625, 0.7451, 0.6274, 0.7451, 0.6274, 0.75, 0.625, 0.75, 0.3518, 0.5, 0.3726, 0.5, 0.3726, 0.7143, 0.3518, 0.7143, 0.625, 0.2738, 0.625, 0.2528, 0.625, 0.2528, 0.625, 0.2738, 0.5979, 0.75, 0.625, 0.75, 0.625, 0.7524, 0.5979, 0.7524, 0.625, 0.7732, 0.625, 0.7524, 0.625, 0.7524, 0.625, 0.7732, 0.3518, 0.7451, 0.3726, 0.7451, 0.3726, 0.75, 0.3518, 0.75, 0.5979, 0.4768, 0.625, 0.4768, 0.625, 0.4976, 0.5979, 0.4976, 0.5979, 0.4736, 0.625, 0.4736, 0.625, 0.4768, 0.5979, 0.4768, 0.3486, 0.7451, 0.3518, 0.7451, 0.3518, 0.75, 0.3486, 0.75, 0.625, 0.5, 0.625, 0.4976, 0.625, 0.4976, 0.625, 0.5, 0.3486, 0.5, 0.3518, 0.5, 0.3518, 0.7143, 0.3486, 0.7143, 0.6274, 0.5, 0.6482, 0.5, 0.6482, 0.7143, 0.6274, 0.7143, 0.6274, 0.7451, 0.6482, 0.7451, 0.6482, 0.75, 0.6274, 0.75, 0.5979, 0.7524, 0.625, 0.7524, 0.625, 0.7732, 0.5979, 0.7732, 0.625, 0.7764, 0.625, 0.7732, 0.625, 0.7732, 0.625, 0.7764, 0.6274, 0.7143, 0.6482, 0.7143, 0.6482, 0.7187, 0.6274, 0.7187, 0.3486, 0.7143, 0.3518, 0.7143, 0.3518, 0.7187, 0.3486, 0.7187, 0.3518, 0.7143, 0.3726, 0.7143, 0.3726, 0.7187, 0.3518, 0.7187, 0.625, 0.7143, 0.6274, 0.7143, 0.6274, 0.7187, 0.625, 0.7187, 0.8512, 0.7143, 0.8722, 0.7143, 0.8722, 0.7187, 0.8512, 0.7187, 0.125, 0.7143, 0.1278, 0.7143, 0.1278, 0.7187, 0.125, 0.7187, 0.1278, 0.7143, 0.1488, 0.7143, 0.1488, 0.7187, 0.1278, 0.7187, 0.8477, 0.7143, 0.8512, 0.7143, 0.8512, 0.7187, 0.8477, 0.7187, 0.625, 0.4976, 0.625, 0.4768, 0.625, 0.4768, 0.625, 0.4976, 0.8452, 0.7143, 0.8477, 0.7143, 0.8477, 0.7187, 0.8452, 0.7187, 0.6482, 0.7143, 0.6514, 0.7143, 0.6514, 0.7187, 0.6482, 0.7187, 0.8722, 0.7143, 0.875, 0.7143, 0.875, 0.7187, 0.8722, 0.7187, 0.5979, 0.004854, 0.625, 0.004854, 0.625, 0.03126, 0.5979, 0.03126, 0.625, 0.03565, 0.625, 0.03126, 0.625, 0.03126, 0.625, 0.03565, 0.1488, 0.7143, 0.1523, 0.7143, 0.1523, 0.7187, 0.1488, 0.7187, 0.346, 0.7143, 0.3486, 0.7143, 0.3486, 0.7187, 0.346, 0.7187, 0.3726, 0.7143, 0.375, 0.7143, 0.375, 0.7187, 0.3726, 0.7187, 0.5979, 0.7143, 0.625, 0.7143, 0.625, 0.7187, 0.5979, 0.7187, 0.625, 0.7451, 0.625, 0.7187, 0.625, 0.7187, 0.625, 0.7451, 0.5979, 0.0, 0.625, 0.0, 0.625, 0.004854, 0.5979, 0.004854, 0.6274, 0.7187, 0.6482, 0.7187, 0.6482, 0.7451, 0.6274, 0.7451, 0.3486, 0.7187, 0.3518, 0.7187, 0.3518, 0.7451, 0.3486, 0.7451, 0.3518, 0.7187, 0.3726, 0.7187, 0.3726, 0.7451, 0.3518, 0.7451, 0.625, 0.7187, 0.6274, 0.7187, 0.6274, 0.7451, 0.625, 0.7451, 0.8512, 0.7187, 0.8722, 0.7187, 0.8722, 0.7451, 0.8512, 0.7451, 0.125, 0.7187, 0.1278, 0.7187, 0.1278, 0.7451, 0.125, 0.7451, 0.1278, 0.7187, 0.1488, 0.7187, 0.1488, 0.7451, 0.1278, 0.7451, 0.8477, 0.7187, 0.8512, 0.7187, 0.8512, 0.7451, 0.8477, 0.7451, 0.625, 0.75, 0.625, 0.7451, 0.625, 0.7451, 0.625, 0.75, 0.8452, 0.7187, 0.8477, 0.7187, 0.8477, 0.7451, 0.8452, 0.7451, 0.6482, 0.7187, 0.6514, 0.7187, 0.6514, 0.7451, 0.6482, 0.7451, 0.8722, 0.7187, 0.875, 0.7187, 0.875, 0.7451, 0.8722, 0.7451, 0.1488, 0.7187, 0.1523, 0.7187, 0.1523, 0.7451, 0.1488, 0.7451, 0.346, 0.7187, 0.3486, 0.7187, 0.3486, 0.7451, 0.346, 0.7451, 0.3726, 0.7187, 0.375, 0.7187, 0.375, 0.7451, 0.3726, 0.7451, 0.5979, 0.7187, 0.625, 0.7187, 0.625, 0.7451, 0.5979, 0.7451, 0.625, 0.03126, 0.625, 0.004854, 0.625, 0.004854, 0.625, 0.03126, 0.625, 0.75, 0.625, 0.7451, 0.625, 0.7451, 0.625, 0.75, 0.625, 0.7451, 0.625, 0.7187, 0.625, 0.7187, 0.625, 0.7451, 0.625, 0.03565, 0.625, 0.03126, 0.625, 0.03126, 0.625, 0.03565, 0.625, 0.4976, 0.625, 0.4768, 0.625, 0.4768, 0.625, 0.4976, 0.625, 0.7764, 0.625, 0.7732, 0.625, 0.7732, 0.625, 0.7764, 0.625, 0.5, 0.625, 0.4976, 0.625, 0.4976, 0.625, 0.5, 0.625, 0.7732, 0.625, 0.7524, 0.625, 0.7524, 0.625, 0.7732, 0.625, 0.2738, 0.625, 0.2528, 0.625, 0.2528, 0.625, 0.2738, 0.625, 1.0, 0.625, 0.9972, 0.625, 0.9972, 0.625, 1.0, 0.625, 0.2773, 0.625, 0.2738, 0.625, 0.2738, 0.625, 0.2773, 0.625, 0.9972, 0.625, 0.9762, 0.625, 0.9762, 0.625, 0.9972, 0.8477, 0.7143, 0.8477, 0.5, 0.8477, 0.5, 0.8477, 0.7143, 0.625, 0.9762, 0.625, 0.9727, 0.625, 0.9727, 0.625, 0.9762, 0.625, 0.779, 0.625, 0.7764, 0.625, 0.7764, 0.625, 0.779, 0.625, 0.7143, 0.625, 0.5, 0.625, 0.5, 0.625, 0.7143, 0.625, 0.25, 0.625, 0.03565, 0.625, 0.03565, 0.625, 0.25, 0.8452, 0.7143, 0.8477, 0.7143, 0.8477, 0.7143, 0.8452, 0.7143, 0.625, 0.004854, 0.625, 0.0, 0.625, 0.0, 0.625, 0.004854, 0.625, 0.7187, 0.625, 0.7143, 0.625, 0.7143, 0.625, 0.7187, 0.6514, 0.5, 0.6514, 0.7143, 0.6514, 0.7143, 0.6514, 0.5, 0.625, 0.7524, 0.625, 0.75, 0.625, 0.75, 0.625, 0.7524, 0.625, 0.4768, 0.625, 0.4736, 0.625, 0.4736, 0.625, 0.4768, 0.625, 0.2528, 0.625, 0.25, 0.625, 0.25, 0.625, 0.2528, 0.625, 0.004854, 0.625, 0.0, 0.625, 0.0, 0.625, 0.004854, 0.8452, 0.7143, 0.8477, 0.7143, 0.8477, 0.7143, 0.8452, 0.7143, 0.6514, 0.7143, 0.654, 0.7143, 0.654, 0.7143, 0.6514, 0.7143, 0.625, 0.9702, 0.625, 0.779, 0.625, 0.779, 0.625, 0.9702, 0.1548, 0.7187, 0.346, 0.7187, 0.346, 0.7451, 0.1548, 0.7451, 0.6514, 0.7187, 0.654, 0.7187, 0.654, 0.7451, 0.6514, 0.7451, 0.1548, 0.7143, 0.346, 0.7143, 0.346, 0.7187, 0.1548, 0.7187, 0.6514, 0.7143, 0.654, 0.7143, 0.654, 0.7187, 0.6514, 0.7187, 0.6514, 0.7451, 0.654, 0.7451, 0.654, 0.75, 0.6514, 0.75, 0.1548, 0.5, 0.346, 0.5, 0.346, 0.7143, 0.1548, 0.7143, 0.6514, 0.5, 0.654, 0.5, 0.654, 0.7143, 0.6514, 0.7143, 0.5979, 0.7764, 0.625, 0.7764, 0.625, 0.779, 0.5979, 0.779, 0.5979, 0.2798, 0.625, 0.2798, 0.625, 0.471, 0.5979, 0.471, 0.1548, 0.7451, 0.346, 0.7451, 0.346, 0.75, 0.1548, 0.75, 0.1523, 0.7451, 0.1548, 0.7451, 0.1548, 0.75, 0.1523, 0.75, 0.5979, 0.2773, 0.625, 0.2773, 0.625, 0.2798, 0.5979, 0.2798, 0.1523, 0.5, 0.1548, 0.5, 0.1548, 0.7143, 0.1523, 0.7143, 0.625, 0.7143, 0.625, 0.5, 0.625, 0.5, 0.625, 0.7143, 0.1523, 0.7143, 0.1548, 0.7143, 0.1548, 0.7187, 0.1523, 0.7187, 0.1523, 0.7187, 0.1548, 0.7187, 0.1548, 0.7451, 0.1523, 0.7451, 0.625, 0.9727, 0.625, 0.9702, 0.625, 0.9702, 0.625, 0.9727, 0.625, 0.779, 0.625, 0.779, 0.625, 0.9702, 0.625, 0.9702, 0.654, 0.7143, 0.8452, 0.7143, 0.8452, 0.7143, 0.654, 0.7143, 0.654, 0.7187, 0.8452, 0.7187, 0.8452, 0.7451, 0.654, 0.7451, 0.654, 0.7143, 0.8452, 0.7143, 0.8452, 0.7187, 0.654, 0.7187, 0.654, 0.7451, 0.8452, 0.7451, 0.8452, 0.75, 0.654, 0.75, 0.654, 0.5, 0.8452, 0.5, 0.8452, 0.7143, 0.654, 0.7143, 0.5979, 0.779, 0.625, 0.779, 0.625, 0.9702, 0.5979, 0.9702, 0.375, 0.779, 0.4031, 0.779, 0.4031, 0.9702, 0.375, 0.9702, 0.375, 0.2773, 0.4031, 0.2773, 0.4031, 0.2798, 0.375, 0.2798, 0.375, 0.2798, 0.4031, 0.2798, 0.4031, 0.471, 0.375, 0.471, 0.375, 0.7764, 0.4031, 0.7764, 0.4031, 0.779, 0.375, 0.779, 0.375, 0.7187, 0.4031, 0.7187, 0.4031, 0.7451, 0.375, 0.7451, 0.375, 0.0, 0.4031, 0.0, 0.4031, 0.004854, 0.375, 0.004854, 0.375, 0.7143, 0.4031, 0.7143, 0.4031, 0.7187, 0.375, 0.7187, 0.375, 0.004854, 0.4031, 0.004854, 0.4031, 0.03126, 0.375, 0.03126, 0.375, 0.7524, 0.4031, 0.7524, 0.4031, 0.7732, 0.375, 0.7732, 0.375, 0.4736, 0.4031, 0.4736, 0.4031, 0.4768, 0.375, 0.4768, 0.375, 0.4768, 0.4031, 0.4768, 0.4031, 0.4976, 0.375, 0.4976, 0.375, 0.75, 0.4031, 0.75, 0.4031, 0.7524, 0.375, 0.7524, 0.375, 0.9762, 0.4031, 0.9762, 0.4031, 0.9972, 0.375, 0.9972, 0.375, 0.25, 0.4031, 0.25, 0.4031, 0.2528, 0.375, 0.2528, 0.375, 0.9727, 0.4031, 0.9727, 0.4031, 0.9762, 0.375, 0.9762, 0.375, 0.2528, 0.4031, 0.2528, 0.4031, 0.2738, 0.375, 0.2738, 0.375, 0.03126, 0.4031, 0.03126, 0.4031, 0.03565, 0.375, 0.03565, 0.375, 0.5, 0.4031, 0.5, 0.4031, 0.7143, 0.375, 0.7143, 0.375, 0.9702, 0.4031, 0.9702, 0.4031, 0.9727, 0.375, 0.9727, 0.375, 0.2738, 0.4031, 0.2738, 0.4031, 0.2773, 0.375, 0.2773, 0.375, 0.471, 0.4031, 0.471, 0.4031, 0.4736, 0.375, 0.4736, 0.375, 0.7732, 0.4031, 0.7732, 0.4031, 0.7764, 0.375, 0.7764, 0.375, 0.9972, 0.4031, 0.9972, 0.4031, 1.0, 0.375, 1.0, 0.375, 0.7451, 0.4031, 0.7451, 0.4031, 0.75, 0.375, 0.75, 0.375, 0.4976, 0.4031, 0.4976, 0.4031, 0.5, 0.375, 0.5, 0.375, 0.03565, 0.4031, 0.03565, 0.4031, 0.25, 0.375, 0.25, 0.4031, 0.779, 0.5979, 0.779, 0.5979, 0.9702, 0.4031, 0.9702, 0.4031, 0.2773, 0.5979, 0.2773, 0.5979, 0.2798, 0.4031, 0.2798, 0.4031, 0.2798, 0.5979, 0.2798, 0.5979, 0.471, 0.4031, 0.471, 0.4031, 0.7764, 0.5979, 0.7764, 0.5979, 0.779, 0.4031, 0.779, 0.4031, 0.7187, 0.5979, 0.7187, 0.5979, 0.7451, 0.4031, 0.7451, 0.4031, 0.0, 0.5979, 0.0, 0.5979, 0.004854, 0.4031, 0.004854, 0.4031, 0.7143, 0.5979, 0.7143, 0.5979, 0.7187, 0.4031, 0.7187, 0.4031, 0.004854, 0.5979, 0.004854, 0.5979, 0.03126, 0.4031, 0.03126, 0.4031, 0.7524, 0.5979, 0.7524, 0.5979, 0.7732, 0.4031, 0.7732, 0.4031, 0.4736, 0.5979, 0.4736, 0.5979, 0.4768, 0.4031, 0.4768, 0.4031, 0.4768, 0.5979, 0.4768, 0.5979, 0.4976, 0.4031, 0.4976, 0.4031, 0.75, 0.5979, 0.75, 0.5979, 0.7524, 0.4031, 0.7524, 0.4031, 0.9762, 0.5979, 0.9762, 0.5979, 0.9972, 0.4031, 0.9972, 0.4031, 0.25, 0.5979, 0.25, 0.5979, 0.2528, 0.4031, 0.2528, 0.4031, 0.9727, 0.5979, 0.9727, 0.5979, 0.9762, 0.4031, 0.9762, 0.4031, 0.2528, 0.5979, 0.2528, 0.5979, 0.2738, 0.4031, 0.2738, 0.4031, 0.03126, 0.5979, 0.03126, 0.5979, 0.03565, 0.4031, 0.03565, 0.4031, 0.5, 0.5979, 0.5, 0.5979, 0.7143, 0.4031, 0.7143, 0.4031, 0.9702, 0.5979, 0.9702, 0.5979, 0.9727, 0.4031, 0.9727, 0.4031, 0.2738, 0.5979, 0.2738, 0.5979, 0.2773, 0.4031, 0.2773, 0.4031, 0.471, 0.5979, 0.471, 0.5979, 0.4736, 0.4031, 0.4736, 0.4031, 0.7732, 0.5979, 0.7732, 0.5979, 0.7764, 0.4031, 0.7764, 0.4031, 0.9972, 0.5979, 0.9972, 0.5979, 1.0, 0.4031, 1.0, 0.4031, 0.7451, 0.5979, 0.7451, 0.5979, 0.75, 0.4031, 0.75, 0.4031, 0.4976, 0.5979, 0.4976, 0.5979, 0.5, 0.4031, 0.5, 0.4031, 0.03565, 0.5979, 0.03565, 0.5979, 0.25, 0.4031, 0.25, 0.625, 0.03126, 0.625, 0.004854, 0.625, 0.004854, 0.625, 0.03126])
me_cube_002.materials.append(mat_couchcloth)
me_cube_002.update()
me_cube = bpy.data.meshes.new('Cube')
me_cube.from_pydata([(-1.163, -0.3377, -0.1788), (-1.163, -0.3377, 0.1063), (-1.163, 0.7436, -0.1788), (-1.163, 0.7436, 0.1063), (1.163, -0.3377, -0.1788), (1.163, -0.3377, 0.1063), (1.163, 0.7436, -0.1788), (1.163, 0.7436, 0.1063)], [], [(0, 1, 3, 2), (2, 3, 7, 6), (6, 7, 5, 4), (4, 5, 1, 0), (2, 6, 4, 0), (7, 3, 1, 5)])
_uv = me_cube.uv_layers.new(name='UVMap')
_uv.uv.foreach_set('vector', [0.375, 0.0, 0.625, 0.0, 0.625, 0.25, 0.375, 0.25, 0.375, 0.25, 0.625, 0.25, 0.625, 0.5, 0.375, 0.5, 0.375, 0.5, 0.625, 0.5, 0.625, 0.75, 0.375, 0.75, 0.375, 0.75, 0.625, 0.75, 0.625, 1.0, 0.375, 1.0, 0.125, 0.5, 0.375, 0.5, 0.375, 0.75, 0.125, 0.75, 0.625, 0.5, 0.875, 0.5, 0.875, 0.75, 0.625, 0.75])
me_cube.update()
me_cube_001 = bpy.data.meshes.new('Cube.001')
me_cube_001.from_pydata([(-0.1235, -0.3377, -0.3147), (-0.1235, -0.3377, 0.1871), (-0.1235, 0.7436, -0.3147), (-0.1235, 0.7436, 0.1871), (0.1235, -0.3377, -0.3147), (0.1235, -0.3377, 0.1871), (0.1235, 0.7436, -0.3147), (0.1235, 0.7436, 0.1871)], [], [(0, 1, 3, 2), (2, 3, 7, 6), (6, 7, 5, 4), (4, 5, 1, 0), (2, 6, 4, 0), (7, 3, 1, 5)])
_uv = me_cube_001.uv_layers.new(name='UVMap')
_uv.uv.foreach_set('vector', [0.375, 0.0, 0.625, 0.0, 0.625, 0.25, 0.375, 0.25, 0.375, 0.25, 0.625, 0.25, 0.625, 0.5, 0.375, 0.5, 0.375, 0.5, 0.625, 0.5, 0.625, 0.75, 0.375, 0.75, 0.375, 0.75, 0.625, 0.75, 0.625, 1.0, 0.375, 1.0, 0.125, 0.5, 0.375, 0.5, 0.375, 0.75, 0.125, 0.75, 0.625, 0.5, 0.875, 0.5, 0.875, 0.75, 0.625, 0.75])
me_cube_001.update()
me_cube_007 = bpy.data.meshes.new('Cube.007')
me_cube_007.from_pydata([(-0.1235, -0.3377, -0.3147), (-0.1235, -0.3377, 0.1871), (-0.1235, 0.7436, -0.3147), (-0.1235, 0.7436, 0.1871), (0.1235, -0.3377, -0.3147), (0.1235, -0.3377, 0.1871), (0.1235, 0.7436, -0.3147), (0.1235, 0.7436, 0.1871)], [], [(0, 1, 3, 2), (2, 3, 7, 6), (6, 7, 5, 4), (4, 5, 1, 0), (2, 6, 4, 0), (7, 3, 1, 5)])
_uv = me_cube_007.uv_layers.new(name='UVMap')
_uv.uv.foreach_set('vector', [0.375, 0.0, 0.625, 0.0, 0.625, 0.25, 0.375, 0.25, 0.375, 0.25, 0.625, 0.25, 0.625, 0.5, 0.375, 0.5, 0.375, 0.5, 0.625, 0.5, 0.625, 0.75, 0.375, 0.75, 0.375, 0.75, 0.625, 0.75, 0.625, 1.0, 0.375, 1.0, 0.125, 0.5, 0.375, 0.5, 0.375, 0.75, 0.125, 0.75, 0.625, 0.5, 0.875, 0.5, 0.875, 0.75, 0.625, 0.75])
me_cube_007.update()
me_cube_009 = bpy.data.meshes.new('Cube.009')
me_cube_009.from_pydata([(-0.1235, -0.7263, -0.3147), (-0.1235, -0.7263, 0.1871), (-0.1235, 1.599, -0.3147), (-0.1235, 1.599, 0.1871), (0.1235, -0.7263, -0.3147), (0.1235, -0.7263, 0.1871), (0.1235, 1.599, -0.3147), (0.1235, 1.599, 0.1871)], [], [(0, 1, 3, 2), (2, 3, 7, 6), (6, 7, 5, 4), (4, 5, 1, 0), (2, 6, 4, 0), (7, 3, 1, 5)])
_uv = me_cube_009.uv_layers.new(name='UVMap')
_uv.uv.foreach_set('vector', [0.375, 0.0, 0.625, 0.0, 0.625, 0.25, 0.375, 0.25, 0.375, 0.25, 0.625, 0.25, 0.625, 0.5, 0.375, 0.5, 0.375, 0.5, 0.625, 0.5, 0.625, 0.75, 0.375, 0.75, 0.375, 0.75, 0.625, 0.75, 0.625, 1.0, 0.375, 1.0, 0.125, 0.5, 0.375, 0.5, 0.375, 0.75, 0.125, 0.75, 0.625, 0.5, 0.875, 0.5, 0.875, 0.75, 0.625, 0.75])
me_cube_009.update()
me_cube_010 = bpy.data.meshes.new('Cube.010')
me_cube_010.from_pydata([(-0.1235, -0.8963, -0.2191), (-0.1235, -0.8963, 0.2191), (-0.1235, 0.8963, -0.2191), (-0.1235, 0.8963, 0.2191), (0.1235, -0.8963, -0.2191), (0.1235, -0.8963, 0.2191), (0.1235, 0.8963, -0.2191), (0.1235, 0.8963, 0.2191)], [], [(0, 1, 3, 2), (2, 3, 7, 6), (6, 7, 5, 4), (4, 5, 1, 0), (2, 6, 4, 0), (7, 3, 1, 5)])
_uv = me_cube_010.uv_layers.new(name='UVMap')
_uv.uv.foreach_set('vector', [0.375, 0.0, 0.625, 0.0, 0.625, 0.25, 0.375, 0.25, 0.375, 0.25, 0.625, 0.25, 0.625, 0.5, 0.375, 0.5, 0.375, 0.5, 0.625, 0.5, 0.625, 0.75, 0.375, 0.75, 0.375, 0.75, 0.625, 0.75, 0.625, 1.0, 0.375, 1.0, 0.125, 0.5, 0.375, 0.5, 0.375, 0.75, 0.125, 0.75, 0.625, 0.5, 0.875, 0.5, 0.875, 0.75, 0.625, 0.75])
me_cube_010.update()
me_cube_012 = bpy.data.meshes.new('Cube.012')
me_cube_012.from_pydata([(-0.05768, -0.05759, -0.1171), (-0.05768, -0.05759, 0.1171), (-0.05768, 0.05759, -0.1171), (-0.05768, 0.05759, 0.1171), (0.05768, -0.05759, -0.1171), (0.05768, -0.05759, 0.1171), (0.05768, 0.05759, -0.1171), (0.05768, 0.05759, 0.1171)], [], [(0, 1, 3, 2), (2, 3, 7, 6), (6, 7, 5, 4), (4, 5, 1, 0), (2, 6, 4, 0), (7, 3, 1, 5)])
_uv = me_cube_012.uv_layers.new(name='UVMap')
_uv.uv.foreach_set('vector', [0.375, 0.0, 0.625, 0.0, 0.625, 0.25, 0.375, 0.25, 0.375, 0.25, 0.625, 0.25, 0.625, 0.5, 0.375, 0.5, 0.375, 0.5, 0.625, 0.5, 0.625, 0.75, 0.375, 0.75, 0.375, 0.75, 0.625, 0.75, 0.625, 1.0, 0.375, 1.0, 0.125, 0.5, 0.375, 0.5, 0.375, 0.75, 0.125, 0.75, 0.625, 0.5, 0.875, 0.5, 0.875, 0.75, 0.625, 0.75])
me_cube_012.update()
me_cube_013 = bpy.data.meshes.new('Cube.013')
me_cube_013.from_pydata([(-0.05768, -0.05759, -0.1171), (-0.05768, -0.05759, 0.1171), (-0.05768, 0.05759, -0.1171), (-0.05768, 0.05759, 0.1171), (0.05768, -0.05759, -0.1171), (0.05768, -0.05759, 0.1171), (0.05768, 0.05759, -0.1171), (0.05768, 0.05759, 0.1171)], [], [(0, 1, 3, 2), (2, 3, 7, 6), (6, 7, 5, 4), (4, 5, 1, 0), (2, 6, 4, 0), (7, 3, 1, 5)])
_uv = me_cube_013.uv_layers.new(name='UVMap')
_uv.uv.foreach_set('vector', [0.375, 0.0, 0.625, 0.0, 0.625, 0.25, 0.375, 0.25, 0.375, 0.25, 0.625, 0.25, 0.625, 0.5, 0.375, 0.5, 0.375, 0.5, 0.625, 0.5, 0.625, 0.75, 0.375, 0.75, 0.375, 0.75, 0.625, 0.75, 0.625, 1.0, 0.375, 1.0, 0.125, 0.5, 0.375, 0.5, 0.375, 0.75, 0.125, 0.75, 0.625, 0.5, 0.875, 0.5, 0.875, 0.75, 0.625, 0.75])
me_cube_013.update()
me_cube_014 = bpy.data.meshes.new('Cube.014')
me_cube_014.from_pydata([(-0.05768, -0.05759, -0.1171), (-0.05768, -0.05759, 0.1171), (-0.05768, 0.05759, -0.1171), (-0.05768, 0.05759, 0.1171), (0.05768, -0.05759, -0.1171), (0.05768, -0.05759, 0.1171), (0.05768, 0.05759, -0.1171), (0.05768, 0.05759, 0.1171)], [], [(0, 1, 3, 2), (2, 3, 7, 6), (6, 7, 5, 4), (4, 5, 1, 0), (2, 6, 4, 0), (7, 3, 1, 5)])
_uv = me_cube_014.uv_layers.new(name='UVMap')
_uv.uv.foreach_set('vector', [0.375, 0.0, 0.625, 0.0, 0.625, 0.25, 0.375, 0.25, 0.375, 0.25, 0.625, 0.25, 0.625, 0.5, 0.375, 0.5, 0.375, 0.5, 0.625, 0.5, 0.625, 0.75, 0.375, 0.75, 0.375, 0.75, 0.625, 0.75, 0.625, 1.0, 0.375, 1.0, 0.125, 0.5, 0.375, 0.5, 0.375, 0.75, 0.125, 0.75, 0.625, 0.5, 0.875, 0.5, 0.875, 0.75, 0.625, 0.75])
me_cube_014.update()
me_cube_015 = bpy.data.meshes.new('Cube.015')
me_cube_015.from_pydata([(-0.05768, -0.05759, -0.1171), (-0.05768, -0.05759, 0.1171), (-0.05768, 0.05759, -0.1171), (-0.05768, 0.05759, 0.1171), (0.05768, -0.05759, -0.1171), (0.05768, -0.05759, 0.1171), (0.05768, 0.05759, -0.1171), (0.05768, 0.05759, 0.1171)], [], [(0, 1, 3, 2), (2, 3, 7, 6), (6, 7, 5, 4), (4, 5, 1, 0), (2, 6, 4, 0), (7, 3, 1, 5)])
_uv = me_cube_015.uv_layers.new(name='UVMap')
_uv.uv.foreach_set('vector', [0.375, 0.0, 0.625, 0.0, 0.625, 0.25, 0.375, 0.25, 0.375, 0.25, 0.625, 0.25, 0.625, 0.5, 0.375, 0.5, 0.375, 0.5, 0.625, 0.5, 0.625, 0.75, 0.375, 0.75, 0.375, 0.75, 0.625, 0.75, 0.625, 1.0, 0.375, 1.0, 0.125, 0.5, 0.375, 0.5, 0.375, 0.75, 0.125, 0.75, 0.625, 0.5, 0.875, 0.5, 0.875, 0.75, 0.625, 0.75])
me_cube_015.update()

# ---- objects
ob_cube_008 = bpy.data.objects.new('Cube.008', me_cube_011)
ob_cube_005 = bpy.data.objects.new('Cube.005', me_cube_006)
ob_cube_004 = bpy.data.objects.new('Cube.004', me_cube_005)
ob_cube_003 = bpy.data.objects.new('Cube.003', me_cube_004)
ob_cube_002 = bpy.data.objects.new('Cube.002', me_cube_003)
ob_couch = bpy.data.objects.new('couch', me_cube_002)
ob_collider_000 = bpy.data.objects.new('collider.000', me_cube)
ob_collider_001 = bpy.data.objects.new('collider.001', me_cube_001)
ob_collider_002 = bpy.data.objects.new('collider.002', me_cube_007)
ob_collider_003 = bpy.data.objects.new('collider.003', me_cube_009)
ob_collider_004 = bpy.data.objects.new('collider.004', me_cube_010)
ob_collider_005 = bpy.data.objects.new('collider.005', me_cube_012)
ob_collider_006 = bpy.data.objects.new('collider.006', me_cube_013)
ob_collider_007 = bpy.data.objects.new('collider.007', me_cube_014)
ob_collider_008 = bpy.data.objects.new('collider.008', me_cube_015)

# ---- transforms, parenting, visibility, modifiers, constraints
ob_cube_008.parent = ob_couch
ob_cube_008.location = (-0.9596, -0.1985, -0.02089)
ob_cube_008.scale = (0.06961, 0.06961, 0.2347)
_m = ob_cube_008.modifiers.new('Array', 'ARRAY')
_m.use_constant_offset = True
_m.constant_offset_displace = (27.45, 0.0, 0.0)
_m.use_relative_offset = False
_m = ob_cube_008.modifiers.new('Array.001', 'ARRAY')
_m.use_constant_offset = True
_m.constant_offset_displace = (0.0, 10.78, 0.0)
_m.use_relative_offset = False
ob_cube_005.parent = ob_couch
ob_cube_005.location = (0.006543, -0.05515, 0.2837)
ob_cube_005.rotation_euler = (-1.452, 0.0129, 0.02073)
ob_cube_005.scale = (0.174, 0.2038, 0.6292)
_m = ob_cube_005.modifiers.new('Subdivision', 'SUBSURF')
ob_cube_004.parent = ob_couch
ob_cube_004.location = (-0.5381, -0.05515, 0.2837)
ob_cube_004.rotation_euler = (-1.486, -0.01735, -0.007969)
ob_cube_004.scale = (0.174, 0.2038, 0.6292)
_m = ob_cube_004.modifiers.new('Subdivision', 'SUBSURF')
ob_cube_003.parent = ob_couch
ob_cube_003.location = (0.5399, -0.05515, 0.2837)
ob_cube_003.rotation_euler = (-1.487, 0.0, 0.0)
ob_cube_003.scale = (0.174, 0.2038, 0.6292)
_m = ob_cube_003.modifiers.new('Subdivision', 'SUBSURF')
ob_cube_002.parent = ob_couch
ob_cube_002.location = (0.01288, 0.251, 0.02268)
ob_cube_002.scale = (0.5075, 0.4259, 0.4112)
_m = ob_cube_002.modifiers.new('Subdivision', 'SUBSURF')
ob_couch.location = (-6.838e-06, -0.1712, 0.3516)
ob_couch.scale = (0.931, 0.7986, 0.8532)
_m = ob_couch.modifiers.new('Subdivision', 'SUBSURF')
_m.render_levels = 1
ob_collider_000.parent = ob_couch
ob_collider_000.matrix_parent_inverse = Matrix(((0.9243, -0.0, 0.0, 6.32e-06), (-0.0, 0.9243, -0.0, 0.1583), (-0.0, 0.0, 0.9243, -0.325), (-0.0, 0.0, -0.0, 1.0)))
ob_collider_000.location = (-6.838e-06, -0.1712, 0.3516)
ob_collider_000.display_type = 'WIRE'
ob_collider_001.parent = ob_couch
ob_collider_001.matrix_parent_inverse = Matrix(((0.9243, -0.0, 0.0, 6.32e-06), (-0.0, 0.9243, -0.0, 0.1583), (-0.0, 0.0, 0.9243, -0.325), (-0.0, 0.0, -0.0, 1.0)))
ob_collider_001.location = (1.04, -0.1712, 0.4944)
ob_collider_001.display_type = 'WIRE'
ob_collider_002.parent = ob_couch
ob_collider_002.matrix_parent_inverse = Matrix(((0.9243, -0.0, 0.0, 6.32e-06), (-0.0, 0.9243, -0.0, 0.1583), (-0.0, 0.0, 0.9243, -0.325), (-0.0, 0.0, -0.0, 1.0)))
ob_collider_002.location = (-1.04, -0.1712, 0.4944)
ob_collider_002.display_type = 'WIRE'
ob_collider_003.parent = ob_couch
ob_collider_003.matrix_parent_inverse = Matrix(((0.9243, -0.0, 0.0, 6.32e-06), (-0.0, 0.9243, -0.0, 0.1583), (-0.0, 0.0, 0.9243, -0.325), (-0.0, 0.0, -0.0, 1.0)))
ob_collider_003.location = (0.4359, -0.3849, 0.4944)
ob_collider_003.rotation_euler = (0.0, -0.0, 1.571)
ob_collider_003.display_type = 'WIRE'
ob_collider_004.parent = ob_couch
ob_collider_004.matrix_parent_inverse = Matrix(((0.9243, -0.0, 0.0, 6.32e-06), (-0.0, 0.9243, -0.0, 0.1583), (-0.0, 0.0, 0.9243, -0.325), (-0.0, 0.0, -0.0, 1.0)))
ob_collider_004.location = (0.006161, -0.2374, 0.6575)
ob_collider_004.rotation_euler = (8.429e-09, -0.07455, 1.571)
ob_collider_004.display_type = 'WIRE'
ob_collider_005.parent = ob_couch
ob_collider_005.matrix_parent_inverse = Matrix(((0.9243, -0.0, 0.0, 6.32e-06), (-0.0, 0.9243, -0.0, 0.1583), (-0.0, 0.0, 0.9243, -0.325), (-0.0, 0.0, -0.0, 1.0)))
ob_collider_005.location = (1.029, -0.386, 0.1165)
ob_collider_005.rotation_euler = (5.639e-09, 1.613e-16, 1.571)
ob_collider_005.display_type = 'WIRE'
ob_collider_006.parent = ob_couch
ob_collider_006.matrix_parent_inverse = Matrix(((0.9243, -0.0, 0.0, 6.32e-06), (-0.0, 0.9243, -0.0, 0.1583), (-0.0, 0.0, 0.9243, -0.325), (-0.0, 0.0, -0.0, 1.0)))
ob_collider_006.location = (1.029, 0.4261, 0.1165)
ob_collider_006.rotation_euler = (5.639e-09, 1.613e-16, 1.571)
ob_collider_006.display_type = 'WIRE'
ob_collider_007.parent = ob_couch
ob_collider_007.matrix_parent_inverse = Matrix(((0.9243, -0.0, 0.0, 6.32e-06), (-0.0, 0.9243, -0.0, 0.1583), (-0.0, 0.0, 0.9243, -0.325), (-0.0, 0.0, -0.0, 1.0)))
ob_collider_007.location = (-1.038, 0.4261, 0.1165)
ob_collider_007.rotation_euler = (5.639e-09, 1.613e-16, 1.571)
ob_collider_007.display_type = 'WIRE'
ob_collider_008.parent = ob_couch
ob_collider_008.matrix_parent_inverse = Matrix(((0.9243, -0.0, 0.0, 6.32e-06), (-0.0, 0.9243, -0.0, 0.1583), (-0.0, 0.0, 0.9243, -0.325), (-0.0, 0.0, -0.0, 1.0)))
ob_collider_008.location = (-1.038, -0.386, 0.1165)
ob_collider_008.rotation_euler = (5.639e-09, 1.613e-16, 1.571)
ob_collider_008.display_type = 'WIRE'

# ---- collection membership
col_couch.objects.link(ob_cube_008)
col_couch.objects.link(ob_cube_005)
col_couch.objects.link(ob_cube_004)
col_couch.objects.link(ob_cube_003)
col_couch.objects.link(ob_cube_002)
col_couch.objects.link(ob_couch)
col_couch.objects.link(ob_collider_000)
col_couch.objects.link(ob_collider_001)
col_couch.objects.link(ob_collider_002)
col_couch.objects.link(ob_collider_003)
col_couch.objects.link(ob_collider_004)
col_couch.objects.link(ob_collider_005)
col_couch.objects.link(ob_collider_006)
col_couch.objects.link(ob_collider_007)
col_couch.objects.link(ob_collider_008)

# ---- scene / render settings (as saved in the file)
scene.frame_start = 1; scene.frame_end = 250; scene.frame_set(16)
scene.render.engine = 'BLENDER_EEVEE_NEXT'
scene.cycles.sampling_pattern = 'TABULATED_SOBOL'
scene.view_settings.view_transform = 'Filmic'
bpy.context.view_layer.update()

# ---- added for rendering (the .blend has no active camera and no usable light): camera, sun
cam_auto = bpy.data.cameras.new('AutoCamera')
cam_auto.lens = 50.0
cam_auto.sensor_width = 36.0
cam_auto.clip_end = 1000.0
ob_auto_camera = bpy.data.objects.new('AutoCamera', cam_auto)
scene.collection.objects.link(ob_auto_camera)
ob_auto_camera.location = (2.09927, -2.54145, 2.10614)
ob_auto_camera.rotation_euler = (1.09748, -7.21219e-08, 0.694738)
scene.camera = ob_auto_camera
light_auto_sun = bpy.data.lights.new('AutoSun', 'SUN')
light_auto_sun.energy = 3.0
light_auto_sun.angle = 0.0523599
ob_auto_sun = bpy.data.objects.new('AutoSun', light_auto_sun)
scene.collection.objects.link(ob_auto_sun)
ob_auto_sun.rotation_euler = (0.872665, 0.174533, 0.523599)
bpy.context.view_layer.update()
